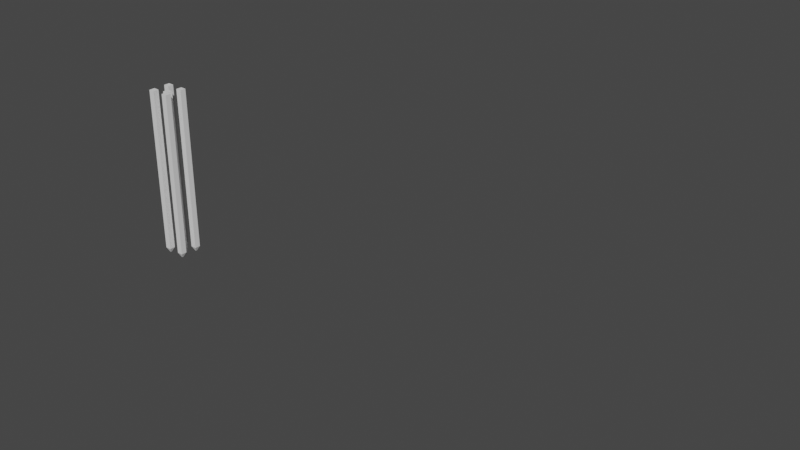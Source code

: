 # Source: blend.blend  (saved by Blender 3.6.11; exported with 4.5.12 LTS)
import bpy
from mathutils import Matrix  # noqa: F401  (used for matrix-valued properties, if any)

bpy.ops.wm.read_factory_settings(use_empty=True)
scene = bpy.context.scene
scene.name = 'Scene'

# ---- collections
col_collection = bpy.data.collections.new('Collection'); scene.collection.children.link(col_collection)
col_ifcproject = bpy.data.collections.new('IfcProject/Свайный проект'); scene.collection.children.link(col_ifcproject)
col_ifcsite = bpy.data.collections.new('IfcSite/Ситуация'); col_ifcproject.children.link(col_ifcsite)
col_ifcbuilding = bpy.data.collections.new('IfcBuilding/Сооружение'); col_ifcsite.children.link(col_ifcbuilding)
col_ifcbuildingstorey = bpy.data.collections.new('IfcBuildingStorey/Уровень земли'); col_ifcbuilding.children.link(col_ifcbuildingstorey)
col_ifcelementassembly = bpy.data.collections.new('IfcElementAssembly/Куст свай'); col_ifcbuildingstorey.children.link(col_ifcelementassembly)
col_ifcgrid_grid = bpy.data.collections.new('IfcGrid/Grid'); col_ifcsite.children.link(col_ifcgrid_grid)
col_uaxes = bpy.data.collections.new('UAxes'); col_ifcgrid_grid.children.link(col_uaxes)
col_vaxes = bpy.data.collections.new('VAxes'); col_ifcgrid_grid.children.link(col_vaxes)
col_views = bpy.data.collections.new('Views'); col_ifcproject.children.link(col_views)
col_types = bpy.data.collections.new('Types'); col_ifcproject.children.link(col_types)
col_structuralitems = bpy.data.collections.new('StructuralItems'); col_ifcproject.children.link(col_structuralitems)
col_members = bpy.data.collections.new('Members'); col_structuralitems.children.link(col_members)
col_connections = bpy.data.collections.new('Connections'); col_structuralitems.children.link(col_connections)

# ---- materials (node trees are filled in below, after node groups)
mat_b30 = bpy.data.materials.new('B30')
mat_b30.use_transparent_shadow = False

# ---- material node trees

# ---- world
world_world = bpy.data.worlds.new('World'); scene.world = world_world
world_world.use_nodes = True; world_world.node_tree.nodes.clear()
_N = world_world.node_tree.nodes; _L = world_world.node_tree.links
n0 = _N.new('ShaderNodeOutputWorld'); n0.name = 'World Output'; n0.location = (300, 300)
n1 = _N.new('ShaderNodeBackground'); n1.name = 'Background'; n1.location = (10, 300)
n1.inputs[0].default_value = (0.05088, 0.05088, 0.05088, 1.0)
_L.new(n1.outputs[0], n0.inputs[0])
n0.is_active_output = True
world_world.color = (0.05088, 0.05088, 0.05088)
world_world.use_sun_shadow = False
world_world.sun_shadow_jitter_overblur = 0.0

# ---- meshes
me_15_172 = bpy.data.meshes.new('15/172')
me_15_172.from_pydata([(-0.15, 0.15, -8.75), (0.15, 0.15, -8.75), (-0.15, 0.15, -0.2), (0.15, 0.15, -0.2), (-0.03, 0.03, -9.0), (0.03, 0.03, -9.0), (0.15, -0.15, -0.2), (0.15, -0.15, -8.75), (-0.15, -0.15, -0.2), (-0.15, -0.15, -8.75), (0.03, -0.03, -9.0), (-0.03, -0.03, -9.0)], [], [(2, 0, 9, 8), (9, 11, 10, 7), (4, 0, 1, 5), (8, 9, 7, 6), (10, 11, 4, 5), (8, 6, 3, 2), (5, 1, 7, 10), (1, 3, 6, 7), (0, 4, 11, 9), (0, 2, 3, 1)])
me_15_172.materials.append(mat_b30)
me_15_172.update()
me_15_476 = bpy.data.meshes.new('15/476')
me_15_476.from_pydata([(-0.15, 0.15, -8.75), (0.15, 0.15, -8.75), (-0.15, 0.15, -0.2), (0.15, 0.15, -0.2), (-0.03, 0.03, -9.0), (0.03, 0.03, -9.0), (0.15, -0.15, -0.2), (0.15, -0.15, -8.75), (-0.15, -0.15, -0.2), (-0.15, -0.15, -8.75), (0.03, -0.03, -9.0), (-0.03, -0.03, -9.0)], [], [(2, 0, 9, 8), (9, 11, 10, 7), (4, 0, 1, 5), (8, 9, 7, 6), (10, 11, 4, 5), (8, 6, 3, 2), (5, 1, 7, 10), (1, 3, 6, 7), (0, 4, 11, 9), (0, 2, 3, 1)])
me_15_476.materials.append(mat_b30)
me_15_476.update()
me_15_521 = bpy.data.meshes.new('15/521')
me_15_521.from_pydata([(-0.15, 0.15, -8.75), (0.15, 0.15, -8.75), (-0.15, 0.15, -0.2), (0.15, 0.15, -0.2), (-0.03, 0.03, -9.0), (0.03, 0.03, -9.0), (0.15, -0.15, -0.2), (0.15, -0.15, -8.75), (-0.15, -0.15, -0.2), (-0.15, -0.15, -8.75), (0.03, -0.03, -9.0), (-0.03, -0.03, -9.0)], [], [(2, 0, 9, 8), (9, 11, 10, 7), (4, 0, 1, 5), (8, 9, 7, 6), (10, 11, 4, 5), (8, 6, 3, 2), (5, 1, 7, 10), (1, 3, 6, 7), (0, 4, 11, 9), (0, 2, 3, 1)])
me_15_521.materials.append(mat_b30)
me_15_521.update()
me_15_566 = bpy.data.meshes.new('15/566')
me_15_566.from_pydata([(-0.15, 0.15, -8.75), (0.15, 0.15, -8.75), (-0.15, 0.15, -0.2), (0.15, 0.15, -0.2), (-0.03, 0.03, -9.0), (0.03, 0.03, -9.0), (0.15, -0.15, -0.2), (0.15, -0.15, -8.75), (-0.15, -0.15, -0.2), (-0.15, -0.15, -8.75), (0.03, -0.03, -9.0), (-0.03, -0.03, -9.0)], [], [(2, 0, 9, 8), (9, 11, 10, 7), (4, 0, 1, 5), (8, 9, 7, 6), (10, 11, 4, 5), (8, 6, 3, 2), (5, 1, 7, 10), (1, 3, 6, 7), (0, 4, 11, 9), (0, 2, 3, 1)])
me_15_566.materials.append(mat_b30)
me_15_566.update()
me_0_257 = bpy.data.meshes.new('0/257')
me_0_257.from_pydata([(-2.0, 0.0, 0.0), (26.0, 0.0, 0.0)], [(0, 1)], [])
me_0_257.update()
me_0_263 = bpy.data.meshes.new('0/263')
me_0_263.from_pydata([(-2.0, 6.0, 0.0), (26.0, 6.0, 0.0)], [(0, 1)], [])
me_0_263.update()
me_0_249 = bpy.data.meshes.new('0/249')
me_0_249.from_pydata([(0.0, -2.0, 0.0), (0.0, 8.0, 0.0)], [(0, 1)], [])
me_0_249.update()
me_0_243 = bpy.data.meshes.new('0/243')
me_0_243.from_pydata([(6.0, -2.0, 0.0), (6.0, 8.0, 0.0)], [(0, 1)], [])
me_0_243.update()
me_0_246 = bpy.data.meshes.new('0/246')
me_0_246.from_pydata([(12.0, -2.0, 0.0), (12.0, 8.0, 0.0)], [(0, 1)], [])
me_0_246.update()
me_0_254 = bpy.data.meshes.new('0/254')
me_0_254.from_pydata([(18.0, -2.0, 0.0), (18.0, 8.0, 0.0)], [(0, 1)], [])
me_0_254.update()
me_0_260 = bpy.data.meshes.new('0/260')
me_0_260.from_pydata([(24.0, -2.0, 0.0), (24.0, 8.0, 0.0)], [(0, 1)], [])
me_0_260.update()
me_15_136 = bpy.data.meshes.new('15/136')
me_15_136.from_pydata([(-0.15, 0.15, -8.75), (0.15, 0.15, -8.75), (-0.15, 0.15, 2.98e-08), (0.15, 0.15, 2.98e-08), (0.15, -0.15, -8.75), (0.15, -0.15, 2.98e-08), (0.03, 0.03, -9.0), (0.03, -0.03, -9.0), (-0.03, -0.03, -9.0), (-0.03, 0.03, -9.0), (-0.15, -0.15, 2.98e-08), (-0.15, -0.15, -8.75)], [], [(1, 3, 5, 4), (7, 8, 9, 6), (10, 5, 3, 2), (2, 0, 11, 10), (9, 0, 1, 6), (10, 11, 4, 5), (6, 1, 4, 7), (0, 9, 8, 11), (11, 8, 7, 4), (0, 2, 3, 1)])
me_15_136.materials.append(mat_b30)
me_15_136.update()

# ---- objects
ob_ifcproject = bpy.data.objects.new('IfcProject/Свайный проект', None)
ob_ifcsite = bpy.data.objects.new('IfcSite/Ситуация', None)
ob_ifcbuilding = bpy.data.objects.new('IfcBuilding/Сооружение', None)
ob_ifcbuildingstorey = bpy.data.objects.new('IfcBuildingStorey/Уровень земли', None)
ob_ifcpile = bpy.data.objects.new('IfcPile/Свая', me_15_172)
ob_ifcpile______001 = bpy.data.objects.new('IfcPile/Свая.001', me_15_476)
ob_ifcpile______002 = bpy.data.objects.new('IfcPile/Свая.002', me_15_521)
ob_ifcpile______003 = bpy.data.objects.new('IfcPile/Свая.003', me_15_566)
ob_ifcelementassembly = bpy.data.objects.new('IfcElementAssembly/Куст свай', None)
ob_ifcgrid_grid = bpy.data.objects.new('IfcGrid/Grid', None)
ob_ifcgridaxis = bpy.data.objects.new('IfcGridAxis/А', me_0_257)
ob_ifcgridaxis_1 = bpy.data.objects.new('IfcGridAxis/Б', me_0_263)
ob_ifcgridaxis_1 = bpy.data.objects.new('IfcGridAxis/1', me_0_249)
ob_ifcgridaxis_2 = bpy.data.objects.new('IfcGridAxis/2', me_0_243)
ob_ifcgridaxis_3 = bpy.data.objects.new('IfcGridAxis/3', me_0_246)
ob_ifcgridaxis_4 = bpy.data.objects.new('IfcGridAxis/4', me_0_254)
ob_ifcgridaxis_5 = bpy.data.objects.new('IfcGridAxis/5', me_0_260)
ob_ifcpiletype__90_30_8_b30 = bpy.data.objects.new('IfcPileType/С90.30-8 B30', me_15_136)
ob_ifcelementassemblytype = bpy.data.objects.new('IfcElementAssemblyType/Свайный куст', None)

# ---- transforms, parenting, visibility, modifiers, constraints
ob_ifcproject.location = (0.0, 0.0, 0.0)
ob_ifcsite.location = (0.0, 0.0, 0.0)
ob_ifcbuilding.location = (0.0, 0.0, 0.0)
ob_ifcbuildingstorey.location = (0.0, 0.0, 0.0)
ob_ifcpile.location = (-0.45, -0.45, 0.3)
ob_ifcpile______001.location = (0.45, -0.45, 0.3)
ob_ifcpile______002.location = (-0.45, 0.45, 0.3)
ob_ifcpile______003.location = (0.45, 0.45, 0.3)
ob_ifcelementassembly.location = (0.0, 0.0, 0.0)
ob_ifcgrid_grid.location = (0.0, 0.0, 0.0)
ob_ifcgrid_grid.lock_location = (True, True, True)
ob_ifcgrid_grid.lock_rotation = (True, True, True)
ob_ifcgridaxis.location = (0.0, 0.0, 0.0)
ob_ifcgridaxis.lock_location = (True, True, True)
ob_ifcgridaxis.lock_rotation = (True, True, True)
ob_ifcgridaxis_1.location = (0.0, 0.0, 0.0)
ob_ifcgridaxis_1.lock_location = (True, True, True)
ob_ifcgridaxis_1.lock_rotation = (True, True, True)
ob_ifcgridaxis_1.location = (0.0, 0.0, 0.0)
ob_ifcgridaxis_1.lock_location = (True, True, True)
ob_ifcgridaxis_1.lock_rotation = (True, True, True)
ob_ifcgridaxis_2.location = (0.0, 0.0, 0.0)
ob_ifcgridaxis_2.lock_location = (True, True, True)
ob_ifcgridaxis_2.lock_rotation = (True, True, True)
ob_ifcgridaxis_3.location = (0.0, 0.0, 0.0)
ob_ifcgridaxis_3.lock_location = (True, True, True)
ob_ifcgridaxis_3.lock_rotation = (True, True, True)
ob_ifcgridaxis_4.location = (0.0, 0.0, 0.0)
ob_ifcgridaxis_4.lock_location = (True, True, True)
ob_ifcgridaxis_4.lock_rotation = (True, True, True)
ob_ifcgridaxis_5.location = (0.0, 0.0, 0.0)
ob_ifcgridaxis_5.lock_location = (True, True, True)
ob_ifcgridaxis_5.lock_rotation = (True, True, True)
ob_ifcpiletype__90_30_8_b30.location = (0.0, 0.0, 0.0)
ob_ifcelementassemblytype.location = (0.0, 0.0, 0.0)

# ---- collection membership
col_ifcproject.objects.link(ob_ifcproject)
col_ifcsite.objects.link(ob_ifcsite)
col_ifcbuilding.objects.link(ob_ifcbuilding)
col_ifcbuildingstorey.objects.link(ob_ifcbuildingstorey)
col_ifcelementassembly.objects.link(ob_ifcpile)
col_ifcelementassembly.objects.link(ob_ifcpile______001)
col_ifcelementassembly.objects.link(ob_ifcpile______002)
col_ifcelementassembly.objects.link(ob_ifcpile______003)
col_ifcelementassembly.objects.link(ob_ifcelementassembly)
col_ifcgrid_grid.objects.link(ob_ifcgrid_grid)
col_uaxes.objects.link(ob_ifcgridaxis)
col_uaxes.objects.link(ob_ifcgridaxis_1)
col_vaxes.objects.link(ob_ifcgridaxis_1)
col_vaxes.objects.link(ob_ifcgridaxis_2)
col_vaxes.objects.link(ob_ifcgridaxis_3)
col_vaxes.objects.link(ob_ifcgridaxis_4)
col_vaxes.objects.link(ob_ifcgridaxis_5)
col_types.objects.link(ob_ifcpiletype__90_30_8_b30)
col_types.objects.link(ob_ifcelementassemblytype)

# ---- scene / render settings (as saved in the file)
scene.frame_start = 1; scene.frame_end = 250; scene.frame_set(1)
scene.render.engine = 'BLENDER_EEVEE_NEXT'
scene.cycles.use_denoising = False
scene.cycles.sampling_pattern = 'TABULATED_SOBOL'
scene.view_settings.view_transform = 'Filmic'
bpy.context.view_layer.update()

# ---- added for rendering (the .blend has no active camera and no usable light): camera, sun
cam_auto = bpy.data.cameras.new('AutoCamera')
cam_auto.lens = 50.0
cam_auto.sensor_width = 36.0
cam_auto.clip_end = 1000.0
ob_auto_camera = bpy.data.objects.new('AutoCamera', cam_auto)
scene.collection.objects.link(ob_auto_camera)
ob_auto_camera.location = (40.7685, -31.5222, 18.5648)
ob_auto_camera.rotation_euler = (1.09748, -7.21219e-08, 0.694738)
scene.camera = ob_auto_camera
light_auto_sun = bpy.data.lights.new('AutoSun', 'SUN')
light_auto_sun.energy = 3.0
light_auto_sun.angle = 0.0523599
ob_auto_sun = bpy.data.objects.new('AutoSun', light_auto_sun)
scene.collection.objects.link(ob_auto_sun)
ob_auto_sun.rotation_euler = (0.872665, 0.174533, 0.523599)
bpy.context.view_layer.update()
